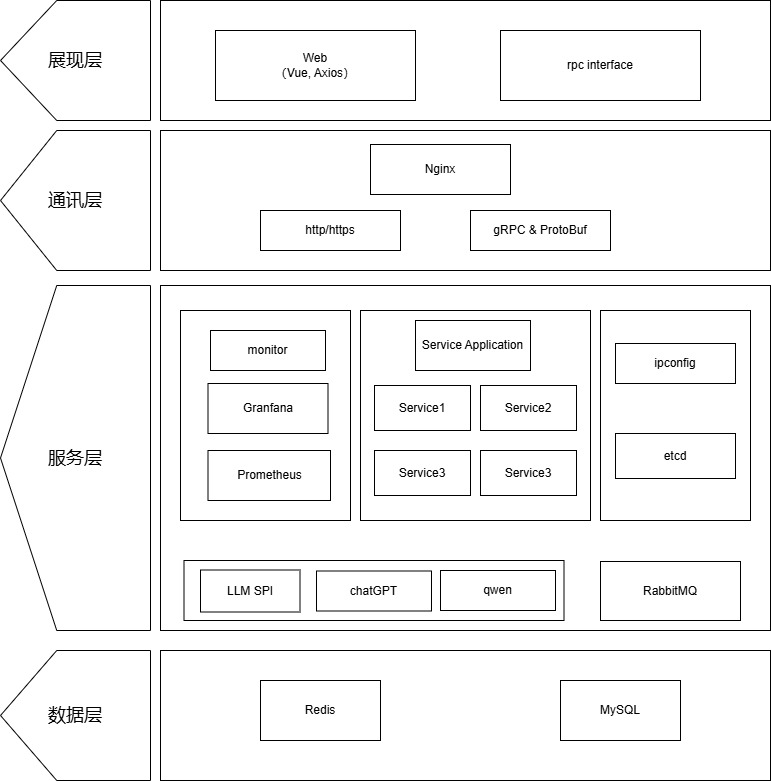

The diagram above was exported from draw.io. Its source (the exported page's mxGraphModel, read from the mxfile embedded in the PNG):
<mxGraphModel dx="1969" dy="868" grid="1" gridSize="10" guides="1" tooltips="1" connect="1" arrows="1" fold="1" page="1" pageScale="1" pageWidth="827" pageHeight="1169" math="0" shadow="0">
  <root>
    <mxCell id="0" />
    <mxCell id="1" parent="0" />
    <mxCell id="lnP5VgyoJC5XEVZ1Q4jd-1" value="&lt;font style=&quot;font-size: 18px;&quot;&gt;展现层&lt;/font&gt;" style="shape=offPageConnector;whiteSpace=wrap;html=1;direction=south;" parent="1" vertex="1">
      <mxGeometry x="40" y="300" width="150" height="120" as="geometry" />
    </mxCell>
    <mxCell id="lnP5VgyoJC5XEVZ1Q4jd-2" value="" style="rounded=0;whiteSpace=wrap;html=1;" parent="1" vertex="1">
      <mxGeometry x="200" y="300" width="610" height="120" as="geometry" />
    </mxCell>
    <mxCell id="lnP5VgyoJC5XEVZ1Q4jd-3" value="&lt;font style=&quot;font-size: 18px;&quot;&gt;通讯层&lt;/font&gt;" style="shape=offPageConnector;whiteSpace=wrap;html=1;direction=south;" parent="1" vertex="1">
      <mxGeometry x="40" y="430" width="150" height="140" as="geometry" />
    </mxCell>
    <mxCell id="lnP5VgyoJC5XEVZ1Q4jd-4" value="" style="rounded=0;whiteSpace=wrap;html=1;" parent="1" vertex="1">
      <mxGeometry x="200" y="430" width="610" height="140" as="geometry" />
    </mxCell>
    <mxCell id="lnP5VgyoJC5XEVZ1Q4jd-5" value="&lt;font style=&quot;font-size: 18px;&quot;&gt;服务层&lt;/font&gt;" style="shape=offPageConnector;whiteSpace=wrap;html=1;direction=south;" parent="1" vertex="1">
      <mxGeometry x="40" y="585" width="150" height="345" as="geometry" />
    </mxCell>
    <mxCell id="lnP5VgyoJC5XEVZ1Q4jd-6" value="" style="rounded=0;whiteSpace=wrap;html=1;" parent="1" vertex="1">
      <mxGeometry x="200" y="585" width="610" height="345" as="geometry" />
    </mxCell>
    <mxCell id="lnP5VgyoJC5XEVZ1Q4jd-7" value="&lt;font style=&quot;font-size: 18px;&quot;&gt;数据层&lt;/font&gt;" style="shape=offPageConnector;whiteSpace=wrap;html=1;direction=south;" parent="1" vertex="1">
      <mxGeometry x="40" y="950" width="150" height="130" as="geometry" />
    </mxCell>
    <mxCell id="lnP5VgyoJC5XEVZ1Q4jd-8" value="" style="rounded=0;whiteSpace=wrap;html=1;" parent="1" vertex="1">
      <mxGeometry x="200" y="950" width="610" height="130" as="geometry" />
    </mxCell>
    <mxCell id="lnP5VgyoJC5XEVZ1Q4jd-10" value="Web&lt;div&gt;（Vue, Axios）&lt;/div&gt;" style="rounded=0;whiteSpace=wrap;html=1;" parent="1" vertex="1">
      <mxGeometry x="255" y="330" width="200" height="70" as="geometry" />
    </mxCell>
    <mxCell id="lnP5VgyoJC5XEVZ1Q4jd-11" value="rpc interface" style="rounded=0;whiteSpace=wrap;html=1;" parent="1" vertex="1">
      <mxGeometry x="540" y="330" width="200" height="70" as="geometry" />
    </mxCell>
    <mxCell id="lnP5VgyoJC5XEVZ1Q4jd-12" value="http/https" style="rounded=0;whiteSpace=wrap;html=1;" parent="1" vertex="1">
      <mxGeometry x="300" y="510" width="140" height="40" as="geometry" />
    </mxCell>
    <mxCell id="lnP5VgyoJC5XEVZ1Q4jd-15" value="gRPC &amp;amp; ProtoBuf" style="rounded=0;whiteSpace=wrap;html=1;" parent="1" vertex="1">
      <mxGeometry x="510" y="510" width="140" height="40" as="geometry" />
    </mxCell>
    <mxCell id="lnP5VgyoJC5XEVZ1Q4jd-16" value="" style="rounded=0;whiteSpace=wrap;html=1;" parent="1" vertex="1">
      <mxGeometry x="220" y="610" width="170" height="210" as="geometry" />
    </mxCell>
    <mxCell id="lnP5VgyoJC5XEVZ1Q4jd-17" value="monitor" style="rounded=0;whiteSpace=wrap;html=1;" parent="1" vertex="1">
      <mxGeometry x="250" y="630" width="115" height="40" as="geometry" />
    </mxCell>
    <mxCell id="lnP5VgyoJC5XEVZ1Q4jd-18" value="Prometheus" style="rounded=0;whiteSpace=wrap;html=1;" parent="1" vertex="1">
      <mxGeometry x="247.5" y="750" width="122.5" height="50" as="geometry" />
    </mxCell>
    <mxCell id="lnP5VgyoJC5XEVZ1Q4jd-19" value="Granfana" style="rounded=0;whiteSpace=wrap;html=1;" parent="1" vertex="1">
      <mxGeometry x="247.5" y="683" width="120" height="50" as="geometry" />
    </mxCell>
    <mxCell id="lnP5VgyoJC5XEVZ1Q4jd-24" value="MySQL" style="rounded=0;whiteSpace=wrap;html=1;" parent="1" vertex="1">
      <mxGeometry x="600" y="980" width="120" height="60" as="geometry" />
    </mxCell>
    <mxCell id="lnP5VgyoJC5XEVZ1Q4jd-25" value="Redis" style="rounded=0;whiteSpace=wrap;html=1;" parent="1" vertex="1">
      <mxGeometry x="300" y="980" width="120" height="60" as="geometry" />
    </mxCell>
    <mxCell id="lnP5VgyoJC5XEVZ1Q4jd-26" value="" style="rounded=0;whiteSpace=wrap;html=1;" parent="1" vertex="1">
      <mxGeometry x="640" y="610" width="150" height="210" as="geometry" />
    </mxCell>
    <mxCell id="lnP5VgyoJC5XEVZ1Q4jd-27" value="ipconfig" style="rounded=0;whiteSpace=wrap;html=1;" parent="1" vertex="1">
      <mxGeometry x="655" y="643" width="120" height="40" as="geometry" />
    </mxCell>
    <mxCell id="lnP5VgyoJC5XEVZ1Q4jd-28" value="etcd" style="rounded=0;whiteSpace=wrap;html=1;" parent="1" vertex="1">
      <mxGeometry x="655" y="733" width="120" height="45" as="geometry" />
    </mxCell>
    <mxCell id="lnP5VgyoJC5XEVZ1Q4jd-29" value="" style="rounded=0;whiteSpace=wrap;html=1;" parent="1" vertex="1">
      <mxGeometry x="223.5" y="860" width="380" height="60" as="geometry" />
    </mxCell>
    <mxCell id="lnP5VgyoJC5XEVZ1Q4jd-30" value="LLM SPI" style="rounded=0;whiteSpace=wrap;html=1;" parent="1" vertex="1">
      <mxGeometry x="240" y="869.5" width="99.5" height="42" as="geometry" />
    </mxCell>
    <mxCell id="lnP5VgyoJC5XEVZ1Q4jd-31" value="chatGPT" style="rounded=0;whiteSpace=wrap;html=1;" parent="1" vertex="1">
      <mxGeometry x="356" y="870.5" width="115" height="40" as="geometry" />
    </mxCell>
    <mxCell id="lnP5VgyoJC5XEVZ1Q4jd-32" value="qwen" style="rounded=0;whiteSpace=wrap;html=1;" parent="1" vertex="1">
      <mxGeometry x="480" y="870" width="115" height="40" as="geometry" />
    </mxCell>
    <mxCell id="lnP5VgyoJC5XEVZ1Q4jd-33" value="RabbitMQ" style="rounded=0;whiteSpace=wrap;html=1;" parent="1" vertex="1">
      <mxGeometry x="640" y="861" width="140" height="59" as="geometry" />
    </mxCell>
    <mxCell id="lnP5VgyoJC5XEVZ1Q4jd-37" value="" style="rounded=0;whiteSpace=wrap;html=1;" parent="1" vertex="1">
      <mxGeometry x="400" y="610" width="230" height="210" as="geometry" />
    </mxCell>
    <mxCell id="lnP5VgyoJC5XEVZ1Q4jd-38" value="Service Application" style="rounded=0;whiteSpace=wrap;html=1;" parent="1" vertex="1">
      <mxGeometry x="455" y="620" width="115" height="50" as="geometry" />
    </mxCell>
    <mxCell id="lnP5VgyoJC5XEVZ1Q4jd-39" value="Service1" style="rounded=0;whiteSpace=wrap;html=1;" parent="1" vertex="1">
      <mxGeometry x="414" y="685" width="96" height="45" as="geometry" />
    </mxCell>
    <mxCell id="lnP5VgyoJC5XEVZ1Q4jd-40" value="Service2" style="rounded=0;whiteSpace=wrap;html=1;" parent="1" vertex="1">
      <mxGeometry x="520" y="685" width="96" height="45" as="geometry" />
    </mxCell>
    <mxCell id="lnP5VgyoJC5XEVZ1Q4jd-41" value="Service3" style="rounded=0;whiteSpace=wrap;html=1;" parent="1" vertex="1">
      <mxGeometry x="414" y="750" width="96" height="45" as="geometry" />
    </mxCell>
    <mxCell id="lnP5VgyoJC5XEVZ1Q4jd-42" value="Service3" style="rounded=0;whiteSpace=wrap;html=1;" parent="1" vertex="1">
      <mxGeometry x="520" y="750" width="96" height="45" as="geometry" />
    </mxCell>
    <mxCell id="lnP5VgyoJC5XEVZ1Q4jd-43" value="Nginx" style="rounded=0;whiteSpace=wrap;html=1;" parent="1" vertex="1">
      <mxGeometry x="410" y="444" width="140" height="50" as="geometry" />
    </mxCell>
  </root>
</mxGraphModel>